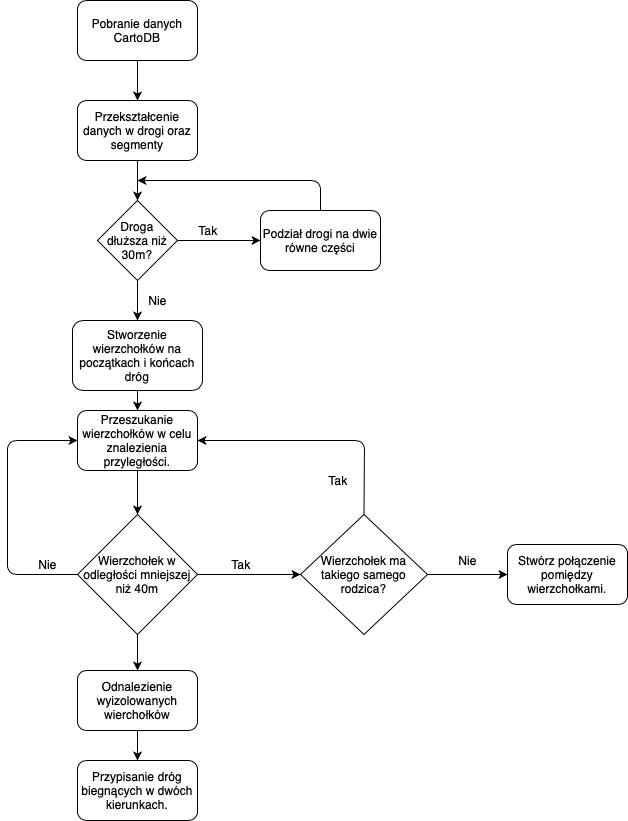

The diagram above was exported from draw.io. Its source (the exported page's mxGraphModel, read from the mxfile embedded in the PNG):
<mxGraphModel dx="1157" dy="791" grid="1" gridSize="10" guides="1" tooltips="1" connect="1" arrows="1" fold="1" page="1" pageScale="1" pageWidth="827" pageHeight="1169" math="0" shadow="0">
  <root>
    <mxCell id="0" />
    <mxCell id="1" parent="0" />
    <mxCell id="yN4-jJ6sPcS3MsAPfpaI-1" value="Pobranie danych CartoDB" style="rounded=1;whiteSpace=wrap;html=1;" vertex="1" parent="1">
      <mxGeometry x="230" y="70" width="120" height="60" as="geometry" />
    </mxCell>
    <mxCell id="yN4-jJ6sPcS3MsAPfpaI-2" value="Przekształcenie danych w drogi oraz segmenty" style="rounded=1;whiteSpace=wrap;html=1;" vertex="1" parent="1">
      <mxGeometry x="230" y="170" width="120" height="60" as="geometry" />
    </mxCell>
    <mxCell id="yN4-jJ6sPcS3MsAPfpaI-3" value="" style="endArrow=classic;html=1;entryX=0.5;entryY=0;entryDx=0;entryDy=0;exitX=0.5;exitY=1;exitDx=0;exitDy=0;" edge="1" parent="1" source="yN4-jJ6sPcS3MsAPfpaI-1" target="yN4-jJ6sPcS3MsAPfpaI-2">
      <mxGeometry width="50" height="50" relative="1" as="geometry">
        <mxPoint x="290" y="130" as="sourcePoint" />
        <mxPoint x="280" y="250" as="targetPoint" />
      </mxGeometry>
    </mxCell>
    <mxCell id="yN4-jJ6sPcS3MsAPfpaI-4" value="Droga dłuższa niż 30m?" style="rhombus;whiteSpace=wrap;html=1;" vertex="1" parent="1">
      <mxGeometry x="250" y="270" width="80" height="80" as="geometry" />
    </mxCell>
    <mxCell id="yN4-jJ6sPcS3MsAPfpaI-5" value="" style="endArrow=classic;html=1;exitX=0.5;exitY=1;exitDx=0;exitDy=0;entryX=0.5;entryY=0;entryDx=0;entryDy=0;" edge="1" parent="1" source="yN4-jJ6sPcS3MsAPfpaI-4" target="yN4-jJ6sPcS3MsAPfpaI-10">
      <mxGeometry width="50" height="50" relative="1" as="geometry">
        <mxPoint x="260" y="440" as="sourcePoint" />
        <mxPoint x="290" y="380" as="targetPoint" />
      </mxGeometry>
    </mxCell>
    <mxCell id="yN4-jJ6sPcS3MsAPfpaI-6" value="" style="endArrow=classic;html=1;exitX=1;exitY=0.5;exitDx=0;exitDy=0;" edge="1" parent="1" source="yN4-jJ6sPcS3MsAPfpaI-4" target="yN4-jJ6sPcS3MsAPfpaI-7">
      <mxGeometry width="50" height="50" relative="1" as="geometry">
        <mxPoint x="360" y="335" as="sourcePoint" />
        <mxPoint x="400" y="310" as="targetPoint" />
      </mxGeometry>
    </mxCell>
    <mxCell id="yN4-jJ6sPcS3MsAPfpaI-7" value="Podział drogi na dwie równe części" style="rounded=1;whiteSpace=wrap;html=1;" vertex="1" parent="1">
      <mxGeometry x="413" y="280" width="120" height="60" as="geometry" />
    </mxCell>
    <mxCell id="yN4-jJ6sPcS3MsAPfpaI-8" value="" style="endArrow=classic;html=1;exitX=0.5;exitY=0;exitDx=0;exitDy=0;" edge="1" parent="1" source="yN4-jJ6sPcS3MsAPfpaI-7">
      <mxGeometry width="50" height="50" relative="1" as="geometry">
        <mxPoint x="480" y="220" as="sourcePoint" />
        <mxPoint x="290" y="250" as="targetPoint" />
        <Array as="points">
          <mxPoint x="473" y="250" />
        </Array>
      </mxGeometry>
    </mxCell>
    <mxCell id="yN4-jJ6sPcS3MsAPfpaI-9" value="" style="endArrow=classic;html=1;entryX=0.5;entryY=0;entryDx=0;entryDy=0;exitX=0.5;exitY=1;exitDx=0;exitDy=0;" edge="1" parent="1" source="yN4-jJ6sPcS3MsAPfpaI-2" target="yN4-jJ6sPcS3MsAPfpaI-4">
      <mxGeometry width="50" height="50" relative="1" as="geometry">
        <mxPoint x="240" y="300" as="sourcePoint" />
        <mxPoint x="280" y="430" as="targetPoint" />
      </mxGeometry>
    </mxCell>
    <mxCell id="yN4-jJ6sPcS3MsAPfpaI-10" value="Stworzenie wierzchołków na początkach i końcach dróg" style="rounded=1;whiteSpace=wrap;html=1;" vertex="1" parent="1">
      <mxGeometry x="225" y="390" width="130" height="70" as="geometry" />
    </mxCell>
    <mxCell id="yN4-jJ6sPcS3MsAPfpaI-13" value="" style="endArrow=classic;html=1;exitX=0.5;exitY=1;exitDx=0;exitDy=0;" edge="1" parent="1" source="yN4-jJ6sPcS3MsAPfpaI-10" target="yN4-jJ6sPcS3MsAPfpaI-14">
      <mxGeometry width="50" height="50" relative="1" as="geometry">
        <mxPoint x="230" y="530" as="sourcePoint" />
        <mxPoint x="290" y="510" as="targetPoint" />
      </mxGeometry>
    </mxCell>
    <mxCell id="yN4-jJ6sPcS3MsAPfpaI-14" value="Przeszukanie wierzchołków w celu znalezienia przyległości." style="rounded=1;whiteSpace=wrap;html=1;" vertex="1" parent="1">
      <mxGeometry x="230" y="480" width="120" height="60" as="geometry" />
    </mxCell>
    <mxCell id="yN4-jJ6sPcS3MsAPfpaI-15" value="" style="endArrow=classic;html=1;exitX=0.5;exitY=1;exitDx=0;exitDy=0;entryX=0.5;entryY=0;entryDx=0;entryDy=0;" edge="1" parent="1" source="yN4-jJ6sPcS3MsAPfpaI-14" target="yN4-jJ6sPcS3MsAPfpaI-16">
      <mxGeometry width="50" height="50" relative="1" as="geometry">
        <mxPoint x="230" y="610" as="sourcePoint" />
        <mxPoint x="290" y="620" as="targetPoint" />
      </mxGeometry>
    </mxCell>
    <mxCell id="yN4-jJ6sPcS3MsAPfpaI-16" value="Wierzchołek w odległości mniejszej niż 40m" style="rhombus;whiteSpace=wrap;html=1;" vertex="1" parent="1">
      <mxGeometry x="230" y="584" width="120" height="120" as="geometry" />
    </mxCell>
    <mxCell id="yN4-jJ6sPcS3MsAPfpaI-17" value="" style="endArrow=classic;html=1;exitX=1;exitY=0.5;exitDx=0;exitDy=0;entryX=0;entryY=0.5;entryDx=0;entryDy=0;" edge="1" parent="1" source="yN4-jJ6sPcS3MsAPfpaI-16" target="yN4-jJ6sPcS3MsAPfpaI-28">
      <mxGeometry width="50" height="50" relative="1" as="geometry">
        <mxPoint x="230" y="780" as="sourcePoint" />
        <mxPoint x="440" y="644" as="targetPoint" />
      </mxGeometry>
    </mxCell>
    <mxCell id="yN4-jJ6sPcS3MsAPfpaI-18" value="" style="endArrow=classic;html=1;exitX=0;exitY=0.5;exitDx=0;exitDy=0;entryX=0;entryY=0.5;entryDx=0;entryDy=0;" edge="1" parent="1" source="yN4-jJ6sPcS3MsAPfpaI-16" target="yN4-jJ6sPcS3MsAPfpaI-14">
      <mxGeometry width="50" height="50" relative="1" as="geometry">
        <mxPoint x="230" y="780" as="sourcePoint" />
        <mxPoint x="160" y="644" as="targetPoint" />
        <Array as="points">
          <mxPoint x="160" y="644" />
          <mxPoint x="160" y="600" />
          <mxPoint x="160" y="510" />
        </Array>
      </mxGeometry>
    </mxCell>
    <mxCell id="yN4-jJ6sPcS3MsAPfpaI-19" value="Nie" style="text;html=1;strokeColor=none;fillColor=none;align=center;verticalAlign=middle;whiteSpace=wrap;rounded=0;" vertex="1" parent="1">
      <mxGeometry x="180" y="624" width="40" height="20" as="geometry" />
    </mxCell>
    <mxCell id="yN4-jJ6sPcS3MsAPfpaI-20" value="Tak" style="text;html=1;strokeColor=none;fillColor=none;align=center;verticalAlign=middle;whiteSpace=wrap;rounded=0;" vertex="1" parent="1">
      <mxGeometry x="373" y="624" width="40" height="20" as="geometry" />
    </mxCell>
    <mxCell id="yN4-jJ6sPcS3MsAPfpaI-21" value="Tak" style="text;html=1;strokeColor=none;fillColor=none;align=center;verticalAlign=middle;whiteSpace=wrap;rounded=0;" vertex="1" parent="1">
      <mxGeometry x="340" y="290" width="40" height="20" as="geometry" />
    </mxCell>
    <mxCell id="yN4-jJ6sPcS3MsAPfpaI-22" value="Nie" style="text;html=1;strokeColor=none;fillColor=none;align=center;verticalAlign=middle;whiteSpace=wrap;rounded=0;" vertex="1" parent="1">
      <mxGeometry x="290" y="360" width="40" height="20" as="geometry" />
    </mxCell>
    <mxCell id="yN4-jJ6sPcS3MsAPfpaI-24" value="Stwórz połączenie pomiędzy wierzchołkami." style="rounded=1;whiteSpace=wrap;html=1;" vertex="1" parent="1">
      <mxGeometry x="660" y="614" width="120" height="60" as="geometry" />
    </mxCell>
    <mxCell id="yN4-jJ6sPcS3MsAPfpaI-25" value="" style="endArrow=classic;html=1;exitX=0.5;exitY=1;exitDx=0;exitDy=0;" edge="1" parent="1" source="yN4-jJ6sPcS3MsAPfpaI-16" target="yN4-jJ6sPcS3MsAPfpaI-34">
      <mxGeometry width="50" height="50" relative="1" as="geometry">
        <mxPoint x="150" y="780" as="sourcePoint" />
        <mxPoint x="310" y="770" as="targetPoint" />
      </mxGeometry>
    </mxCell>
    <mxCell id="yN4-jJ6sPcS3MsAPfpaI-26" value="Przypisanie dróg biegnących w dwóch kierunkach." style="rounded=1;whiteSpace=wrap;html=1;" vertex="1" parent="1">
      <mxGeometry x="230" y="830" width="120" height="60" as="geometry" />
    </mxCell>
    <mxCell id="yN4-jJ6sPcS3MsAPfpaI-28" value="Wierzchołek ma takiego samego rodzica?" style="rhombus;whiteSpace=wrap;html=1;" vertex="1" parent="1">
      <mxGeometry x="453" y="584" width="127" height="120" as="geometry" />
    </mxCell>
    <mxCell id="yN4-jJ6sPcS3MsAPfpaI-30" value="" style="endArrow=classic;html=1;entryX=0;entryY=0.5;entryDx=0;entryDy=0;exitX=1;exitY=0.5;exitDx=0;exitDy=0;" edge="1" parent="1" source="yN4-jJ6sPcS3MsAPfpaI-28" target="yN4-jJ6sPcS3MsAPfpaI-24">
      <mxGeometry width="50" height="50" relative="1" as="geometry">
        <mxPoint x="150" y="870" as="sourcePoint" />
        <mxPoint x="200" y="820" as="targetPoint" />
      </mxGeometry>
    </mxCell>
    <mxCell id="yN4-jJ6sPcS3MsAPfpaI-31" value="" style="endArrow=classic;html=1;entryX=1;entryY=0.5;entryDx=0;entryDy=0;exitX=0.5;exitY=0;exitDx=0;exitDy=0;" edge="1" parent="1" source="yN4-jJ6sPcS3MsAPfpaI-28" target="yN4-jJ6sPcS3MsAPfpaI-14">
      <mxGeometry width="50" height="50" relative="1" as="geometry">
        <mxPoint x="150" y="870" as="sourcePoint" />
        <mxPoint x="200" y="820" as="targetPoint" />
        <Array as="points">
          <mxPoint x="517" y="510" />
        </Array>
      </mxGeometry>
    </mxCell>
    <mxCell id="yN4-jJ6sPcS3MsAPfpaI-32" value="Tak" style="text;html=1;strokeColor=none;fillColor=none;align=center;verticalAlign=middle;whiteSpace=wrap;rounded=0;" vertex="1" parent="1">
      <mxGeometry x="470" y="540" width="40" height="20" as="geometry" />
    </mxCell>
    <mxCell id="yN4-jJ6sPcS3MsAPfpaI-33" value="Nie" style="text;html=1;strokeColor=none;fillColor=none;align=center;verticalAlign=middle;whiteSpace=wrap;rounded=0;" vertex="1" parent="1">
      <mxGeometry x="600" y="620" width="40" height="20" as="geometry" />
    </mxCell>
    <mxCell id="yN4-jJ6sPcS3MsAPfpaI-34" value="Odnalezienie wyizolowanych wierchołków" style="rounded=1;whiteSpace=wrap;html=1;" vertex="1" parent="1">
      <mxGeometry x="230" y="740" width="120" height="60" as="geometry" />
    </mxCell>
    <mxCell id="yN4-jJ6sPcS3MsAPfpaI-35" value="" style="endArrow=classic;html=1;entryX=0.5;entryY=0;entryDx=0;entryDy=0;exitX=0.5;exitY=1;exitDx=0;exitDy=0;" edge="1" parent="1" source="yN4-jJ6sPcS3MsAPfpaI-34" target="yN4-jJ6sPcS3MsAPfpaI-26">
      <mxGeometry width="50" height="50" relative="1" as="geometry">
        <mxPoint x="150" y="960" as="sourcePoint" />
        <mxPoint x="200" y="910" as="targetPoint" />
      </mxGeometry>
    </mxCell>
  </root>
</mxGraphModel>